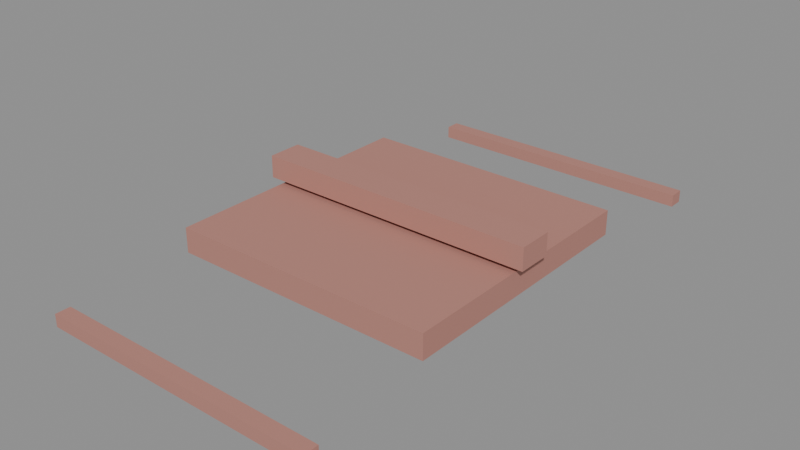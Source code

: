 # Source: building_shell_small_roof.blend  (saved by Blender 5.1.29; exported with 4.5.12 LTS)
import bpy
from mathutils import Matrix  # noqa: F401  (used for matrix-valued properties, if any)

bpy.ops.wm.read_factory_settings(use_empty=True)
scene = bpy.context.scene
scene.name = 'Scene'

# ---- materials (node trees are filled in below, after node groups)
mat_shell_roof = bpy.data.materials.new('shell_roof')
mat_shell_roof_001 = bpy.data.materials.new('shell_roof.001')
mat_shell_roof_002 = bpy.data.materials.new('shell_roof.002')
mat_shell_roof_003 = bpy.data.materials.new('shell_roof.003')

# ---- material node trees
mat_shell_roof.use_nodes = True; mat_shell_roof.node_tree.nodes.clear()
_N = mat_shell_roof.node_tree.nodes; _L = mat_shell_roof.node_tree.links
n0 = _N.new('ShaderNodeBsdfPrincipled'); n0.name = 'Principled BSDF'; n0.location = (-200, 100)
n0.inputs[0].default_value = (0.48, 0.22, 0.18, 1.0)
n0.inputs[2].default_value = 0.82
n1 = _N.new('ShaderNodeOutputMaterial'); n1.name = 'Material Output'; n1.location = (200, 100)
_L.new(n0.outputs[0], n1.inputs[0])
n1.is_active_output = True
mat_shell_roof_001.use_nodes = True; mat_shell_roof_001.node_tree.nodes.clear()
_N = mat_shell_roof_001.node_tree.nodes; _L = mat_shell_roof_001.node_tree.links
n0 = _N.new('ShaderNodeBsdfPrincipled'); n0.name = 'Principled BSDF'; n0.location = (-200, 100)
n0.inputs[0].default_value = (0.48, 0.22, 0.18, 1.0)
n0.inputs[2].default_value = 0.82
n1 = _N.new('ShaderNodeOutputMaterial'); n1.name = 'Material Output'; n1.location = (200, 100)
_L.new(n0.outputs[0], n1.inputs[0])
n1.is_active_output = True
mat_shell_roof_002.use_nodes = True; mat_shell_roof_002.node_tree.nodes.clear()
_N = mat_shell_roof_002.node_tree.nodes; _L = mat_shell_roof_002.node_tree.links
n0 = _N.new('ShaderNodeBsdfPrincipled'); n0.name = 'Principled BSDF'; n0.location = (-200, 100)
n0.inputs[0].default_value = (0.48, 0.22, 0.18, 1.0)
n0.inputs[2].default_value = 0.82
n1 = _N.new('ShaderNodeOutputMaterial'); n1.name = 'Material Output'; n1.location = (200, 100)
_L.new(n0.outputs[0], n1.inputs[0])
n1.is_active_output = True
mat_shell_roof_003.use_nodes = True; mat_shell_roof_003.node_tree.nodes.clear()
_N = mat_shell_roof_003.node_tree.nodes; _L = mat_shell_roof_003.node_tree.links
n0 = _N.new('ShaderNodeBsdfPrincipled'); n0.name = 'Principled BSDF'; n0.location = (-200, 100)
n0.inputs[0].default_value = (0.48, 0.22, 0.18, 1.0)
n0.inputs[2].default_value = 0.82
n1 = _N.new('ShaderNodeOutputMaterial'); n1.name = 'Material Output'; n1.location = (200, 100)
_L.new(n0.outputs[0], n1.inputs[0])
n1.is_active_output = True

# ---- meshes
me_cube = bpy.data.meshes.new('Cube')
me_cube.from_pydata([(-1.075, -1.075, -0.1), (-1.075, -1.075, 0.1), (-1.075, 1.075, -0.1), (-1.075, 1.075, 0.1), (1.075, -1.075, -0.1), (1.075, -1.075, 0.1), (1.075, 1.075, -0.1), (1.075, 1.075, 0.1), (-1.15, -0.14, 0.14), (-1.15, -0.14, 0.32), (-1.15, 0.14, 0.14), (-1.15, 0.14, 0.32), (1.15, -0.14, 0.14), (1.15, -0.14, 0.32), (1.15, 0.14, 0.14), (1.15, 0.14, 0.32), (-1.125, 2.04, -0.22), (-1.125, 2.04, -0.12), (-1.125, 2.16, -0.22), (-1.125, 2.16, -0.12), (1.125, 2.04, -0.22), (1.125, 2.04, -0.12), (1.125, 2.16, -0.22), (1.125, 2.16, -0.12), (-1.125, -2.16, -0.22), (-1.125, -2.16, -0.12), (-1.125, -2.04, -0.22), (-1.125, -2.04, -0.12), (1.125, -2.16, -0.22), (1.125, -2.16, -0.12), (1.125, -2.04, -0.22), (1.125, -2.04, -0.12)], [], [(0, 1, 3, 2), (2, 3, 7, 6), (6, 7, 5, 4), (4, 5, 1, 0), (2, 6, 4, 0), (7, 3, 1, 5), (8, 9, 11, 10), (10, 11, 15, 14), (14, 15, 13, 12), (12, 13, 9, 8), (10, 14, 12, 8), (15, 11, 9, 13), (16, 17, 19, 18), (18, 19, 23, 22), (22, 23, 21, 20), (20, 21, 17, 16), (18, 22, 20, 16), (23, 19, 17, 21), (24, 25, 27, 26), (26, 27, 31, 30), (30, 31, 29, 28), (28, 29, 25, 24), (26, 30, 28, 24), (31, 27, 25, 29)])
me_cube.polygons.foreach_set('material_index', [0, 0, 0, 0, 0, 0, 1, 1, 1, 1, 1, 1, 2, 2, 2, 2, 2, 2, 3, 3, 3, 3, 3, 3])
_uv = me_cube.uv_layers.new(name='UVMap')
_uv.uv.foreach_set('vector', [0.375, 0.0, 0.625, 0.0, 0.625, 0.25, 0.375, 0.25, 0.375, 0.25, 0.625, 0.25, 0.625, 0.5, 0.375, 0.5, 0.375, 0.5, 0.625, 0.5, 0.625, 0.75, 0.375, 0.75, 0.375, 0.75, 0.625, 0.75, 0.625, 1.0, 0.375, 1.0, 0.125, 0.5, 0.375, 0.5, 0.375, 0.75, 0.125, 0.75, 0.625, 0.5, 0.875, 0.5, 0.875, 0.75, 0.625, 0.75, 0.375, 0.0, 0.625, 0.0, 0.625, 0.25, 0.375, 0.25, 0.375, 0.25, 0.625, 0.25, 0.625, 0.5, 0.375, 0.5, 0.375, 0.5, 0.625, 0.5, 0.625, 0.75, 0.375, 0.75, 0.375, 0.75, 0.625, 0.75, 0.625, 1.0, 0.375, 1.0, 0.125, 0.5, 0.375, 0.5, 0.375, 0.75, 0.125, 0.75, 0.625, 0.5, 0.875, 0.5, 0.875, 0.75, 0.625, 0.75, 0.375, 0.0, 0.625, 0.0, 0.625, 0.25, 0.375, 0.25, 0.375, 0.25, 0.625, 0.25, 0.625, 0.5, 0.375, 0.5, 0.375, 0.5, 0.625, 0.5, 0.625, 0.75, 0.375, 0.75, 0.375, 0.75, 0.625, 0.75, 0.625, 1.0, 0.375, 1.0, 0.125, 0.5, 0.375, 0.5, 0.375, 0.75, 0.125, 0.75, 0.625, 0.5, 0.875, 0.5, 0.875, 0.75, 0.625, 0.75, 0.375, 0.0, 0.625, 0.0, 0.625, 0.25, 0.375, 0.25, 0.375, 0.25, 0.625, 0.25, 0.625, 0.5, 0.375, 0.5, 0.375, 0.5, 0.625, 0.5, 0.625, 0.75, 0.375, 0.75, 0.375, 0.75, 0.625, 0.75, 0.625, 1.0, 0.375, 1.0, 0.125, 0.5, 0.375, 0.5, 0.375, 0.75, 0.125, 0.75, 0.625, 0.5, 0.875, 0.5, 0.875, 0.75, 0.625, 0.75])
me_cube.materials.append(mat_shell_roof)
me_cube.materials.append(mat_shell_roof_001)
me_cube.materials.append(mat_shell_roof_002)
me_cube.materials.append(mat_shell_roof_003)
me_cube.update()

# ---- objects
ob_building_shell_small_roof = bpy.data.objects.new('building_shell_small_roof', me_cube)

# ---- transforms, parenting, visibility, modifiers, constraints
ob_building_shell_small_roof.location = (0.0, 0.0, 0.0)

# ---- collection membership
scene.collection.objects.link(ob_building_shell_small_roof)

# ---- scene / render settings (as saved in the file)
scene.frame_start = 1; scene.frame_end = 250; scene.frame_set(1)
scene.render.engine = 'BLENDER_EEVEE_NEXT'
scene.render.bake_bias = 0.0
scene.render.bake_samples = 0
scene.cycles.sampling_pattern = 'TABULATED_SOBOL'
scene.eevee.use_volume_custom_range = False
bpy.context.view_layer.update()

# ---- added for rendering (the .blend has no active camera and no usable light): camera, sun + grey world if the file has none
cam_auto = bpy.data.cameras.new('AutoCamera')
cam_auto.lens = 50.0
cam_auto.sensor_width = 36.0
cam_auto.clip_end = 1000.0
ob_auto_camera = bpy.data.objects.new('AutoCamera', cam_auto)
scene.collection.objects.link(ob_auto_camera)
ob_auto_camera.location = (4.55564, -5.46677, 3.69451)
ob_auto_camera.rotation_euler = (1.09748, -7.21219e-08, 0.694738)
scene.camera = ob_auto_camera
light_auto_sun = bpy.data.lights.new('AutoSun', 'SUN')
light_auto_sun.energy = 3.0
light_auto_sun.angle = 0.0523599
ob_auto_sun = bpy.data.objects.new('AutoSun', light_auto_sun)
scene.collection.objects.link(ob_auto_sun)
ob_auto_sun.rotation_euler = (0.872665, 0.174533, 0.523599)
if scene.world is None:
    world_auto = bpy.data.worlds.new('AutoWorld')
    world_auto.color = (0.3, 0.3, 0.3)
    scene.world = world_auto
bpy.context.view_layer.update()
